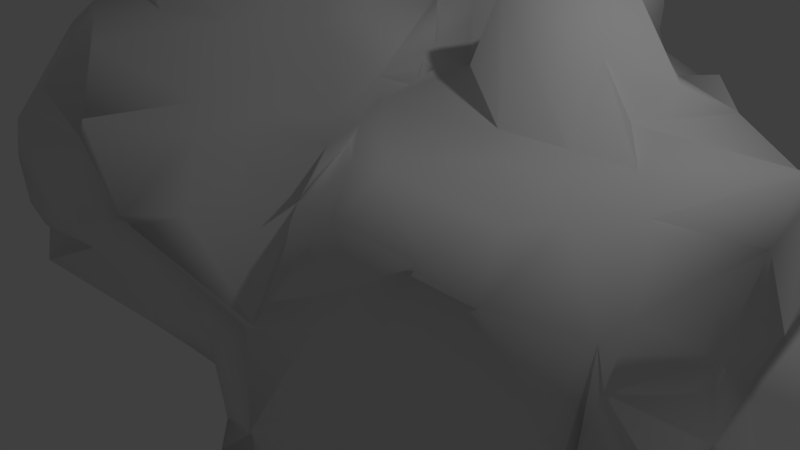 # Source: asteroids.blend  (saved by Blender 2.78.0; exported with 4.5.12 LTS)
import bpy
from mathutils import Matrix  # noqa: F401  (used for matrix-valued properties, if any)

bpy.ops.wm.read_factory_settings(use_empty=True)
scene = bpy.context.scene
scene.name = 'Scene'

# ---- collections
col_collection_1 = bpy.data.collections.new('Collection 1'); scene.collection.children.link(col_collection_1)

# ---- world
world_world = bpy.data.worlds.new('World'); scene.world = world_world
world_world.color = (0.05088, 0.05088, 0.05088)
world_world.use_sun_shadow = False
world_world.sun_shadow_jitter_overblur = 0.0
world_world.cycles.sampling_method = 'MANUAL'

# ---- cameras
cam_camera = bpy.data.cameras.new('Camera')
cam_camera.clip_end = 100.0
cam_camera.lens = 35.0
cam_camera.sensor_width = 32.0
cam_camera.sensor_height = 18.0
cam_camera.ortho_scale = 7.314
cam_camera.dof.focus_distance = 0.0
cam_camera.dof.aperture_fstop = 128.0

# ---- lights
light_lamp = bpy.data.lights.new('Lamp', 'POINT')
light_lamp.transmission_factor = 0.0
light_lamp.cutoff_distance = 30.0
light_lamp.energy = 100.0
light_lamp.shadow_buffer_clip_start = 1.001
light_lamp.shadow_soft_size = 0.1
light_lamp.shadow_maximum_resolution = 0.006
light_lamp.use_absolute_resolution = True

# ---- meshes
me_cube_001 = bpy.data.meshes.new('Cube.001')
me_cube_001.from_pydata([(-5.057, -2.588, 0.3788), (-4.736, -2.492, 0.3124), (-4.266, -2.634, 0.5118), (-5.29, -2.05, -0.6348), (-5.38, -1.753, -1.081), (-5.746, -1.323, -0.1287), (-5.782, -1.528, -0.01646), (-5.249, -2.388, -0.0306), (-5.252, -2.426, 0.03048), (-5.639, -1.678, -0.1698), (-5.729, -1.717, 0.1352), (-5.698, -1.013, -0.6341), (-5.422, -0.3989, -0.5008), (-5.796, -0.998, -0.2702), (-5.73, -1.442, 0.08722), (-5.791, -0.7907, -0.3844), (-5.61, -1.02, 0.146), (-5.277, -0.3181, -0.3341), (-5.122, -0.3742, 0.2266), (-4.761, -1.649, -1.286), (-4.737, -1.451, -1.115), (-4.745, -1.654, -1.275), (-4.084, -2.004, -0.4549), (-4.266, -1.52, -1.398), (-4.223, -1.775, -0.9153), (-5.141, -2.496, -0.3128), (-4.871, -2.37, 0.02283), (-4.311, -2.11, -0.3168), (-4.223, -2.395, 0.1414), (-4.621, -1.183, -1.126), (-4.807, -0.9954, -0.9781), (-4.702, -0.2941, -0.7359), (-4.062, -0.7918, -1.183), (-4.42, -0.7995, -1.048), (-4.116, -0.7498, -1.145), (-4.354, -0.5646, -0.9789), (-5.143, -0.7429, 0.9152), (-5.202, -0.5407, 0.7002), (-3.759, -2.714, 0.6998), (-3.071, -2.533, 0.5005), (-2.495, -2.51, 0.536), (-1.611, -2.686, -0.1282), (-1.901, -2.602, 0.378), (-3.735, -1.841, -0.667), (-3.396, -1.309, -1.62), (-3.576, -1.767, -0.7635), (-3.071, -1.878, -0.5272), (-2.261, -1.099, -1.657), (-3.217, -1.6, -0.981), (-3.647, -2.12, -0.2191), (-3.647, -2.372, 0.1769), (-3.071, -2.074, -0.2191), (-3.071, -2.349, 0.2125), (-3.727, -1.053, -1.417), (-3.647, -0.6425, -1.134), (-3.647, -0.3546, -0.9268), (-2.334, -1.11, -1.722), (-3.071, -0.5866, -1.174), (-3.071, -0.2987, -0.967), (-2.77, -1.866, -0.5087), (-2.199, -1.312, -1.356), (-2.545, -1.702, -0.7384), (-1.676, -1.914, -1.108), (-1.627, -2.135, -1.017), (-2.038, -1.051, -1.698), (-2.011, -1.661, -0.7375), (-2.545, -2.005, -0.2634), (-2.495, -2.327, 0.2481), (-2.386, -1.851, -0.4849), (-1.996, -2.016, -0.1782), (-1.984, -2.284, 0.2441), (-2.004, -1.828, -0.4738), (-2.254, -1.092, -1.615), (-2.457, -0.5568, -1.238), (-2.495, -0.2428, -1.007), (-2.024, -1.054, -1.69), (-1.919, -0.4717, -1.263), (-2.012, -0.1231, -0.9885), (-5.097, -2.455, 0.6997), (-4.871, -2.672, 0.9349), (-4.677, -2.69, 1.189), (-4.491, -2.764, 1.271), (-4.243, -2.824, 1.488), (-3.975, -2.609, 1.945), (-5.514, -1.848, 0.9936), (-5.239, -1.949, 1.354), (-5.769, -1.523, 0.4608), (-5.117, -1.784, 1.262), (-5.172, -1.156, 0.7416), (-5.26, -2.18, 0.9564), (-4.95, -2.072, 1.707), (-4.852, -1.293, 1.203), (-4.627, -2.058, 2.016), (-4.459, -2.424, 1.793), (-4.5, -1.317, 1.78), (-4.78, -2.093, 1.869), (-4.627, -2.058, 2.016), (-4.533, -2.113, 2.118), (-4.038, -1.975, 2.476), (-4.627, -2.057, 2.016), (-4.068, -1.479, 2.375), (-5.064, -1.012, 1.364), (-4.751, -1.001, 1.931), (-4.81, -0.42, 1.418), (-4.678, -0.2956, 1.815), (-4.571, -1.001, 2.219), (-4.607, 0.0883, 1.628), (-4.48, -0.1072, 2.02), (-4.375, -0.9837, 2.449), (-3.956, -1.232, 2.395), (-4.177, -0.4244, 2.435), (-3.584, -2.742, 0.7648), (-3.802, -2.905, 1.689), (-3.088, -2.82, 0.9486), (-3.071, -2.878, 1.509), (-3.381, -2.896, 1.978), (-2.781, -2.928, 1.753), (-2.593, -2.898, 1.132), (-2.122, -3.02, 1.416), (-2.011, -3.001, 1.365), (-1.919, -2.669, 1.361), (-2.894, -2.843, 1.841), (-3.659, -2.286, 2.421), (-3.821, -1.913, 2.64), (-3.805, -1.784, 2.701), (-3.373, -2.479, 2.211), (-3.322, -1.915, 2.391), (-2.91, -1.577, 2.309), (-3.695, -1.93, 2.972), (-3.884, -0.8481, 2.319), (-3.27, -0.8936, 2.985), (-3.804, -0.4253, 2.234), (-3.516, -0.4253, 2.538), (-2.797, -1.269, 2.365), (-3.097, -1.003, 2.691), (-3.065, -0.4253, 2.789), (-2.308, -2.302, 1.746), (-1.953, -2.127, 1.633), (-1.664, -1.643, 1.666), (-2.498, -2.127, 1.904), (-2.495, -1.577, 2.103), (-2.168, -1.918, 1.816), (-1.787, -1.416, 1.81), (-1.647, -0.7577, 2.032), (-1.656, -0.7107, 2.108), (-2.477, -1.047, 2.287), (-2.657, -0.8851, 2.435), (-2.096, -0.1107, 2.438), (-2.567, 0.02058, 2.72), (-1.871, -0.967, 1.981), (-1.641, -0.5985, 2.195), (-2.147, -0.2359, 2.325), (-5.102, -0.1227, -0.513), (-5.331, 0.0454, -0.5142), (-5.102, -0.0951, 0.09386), (-4.892, -0.1465, -0.6034), (-4.223, -0.009943, -0.5986), (-5.277, 0.3405, -0.3341), (-4.993, 0.3884, 0.4842), (-5.111, 0.6443, -0.4085), (-4.671, 0.4985, 0.4314), (-4.223, 0.278, -0.4449), (-4.285, 0.7792, -0.1218), (-4.346, 0.8392, 0.3568), (-3.933, 1.376, 0.2184), (-4.058, 1.104, 0.3568), (-3.647, 0.04597, -0.6388), (-3.059, 0.3432, -0.5072), (-2.853, 0.54, -0.5129), (-3.642, 0.2933, -0.4617), (-3.629, 0.6319, -0.4433), (-3.232, 0.3284, -0.4937), (-3.077, 0.792, -0.4798), (-3.637, 1.412, 0.16), (-3.815, 1.171, 0.4446), (-2.92, 1.674, 0.1045), (-3.166, 1.531, 0.3568), (-2.659, 1.805, -0.05878), (-2.776, 1.968, 0.09301), (-2.501, 0.391, -0.5507), (-2.537, 0.9489, -0.5156), (-1.377, 0.4938, -0.6337), (-2.652, 0.9153, -0.5079), (-1.769, 0.8873, -0.4594), (-2.12, 1.07, -0.5432), (-2.068, 1.095, -0.5461), (-2.474, 1.274, -0.2977), (-2.495, 1.644, 0.01423), (-2.469, 1.855, 0.2237), (-2.169, 1.194, -0.5105), (-1.86, 1.703, -0.07519), (-1.619, 2.356, 0.5101), (-1.768, 2.322, 0.5917), (-4.717, 0.1507, 1.067), (-4.656, 0.4835, 0.9681), (-4.538, 0.1507, 1.517), (-4.27, 0.4305, 1.941), (-4.38, 0.7382, 1.259), (-4.153, 0.8671, 1.545), (-4.043, -0.04846, 2.426), (-3.974, 1.052, 0.7734), (-3.903, 0.3541, 1.747), (-3.915, 0.9962, 1.157), (-3.856, 0.963, 1.461), (-3.81, 0.2466, 1.96), (-3.427, 0.04391, 2.445), (-3.472, 0.9985, 1.981), (-3.36, 1.007, 2.372), (-3.355, 0.4279, 2.368), (-2.95, -0.189, 3.036), (-3.221, 0.7261, 2.391), (-2.972, 0.2568, 2.847), (-3.531, 1.474, 0.7459), (-3.4, 1.548, 1.653), (-3.381, 1.602, 1.138), (-3.421, 1.616, 1.387), (-3.261, 1.576, 0.7544), (-3.349, 1.571, 1.759), (-3.023, 1.69, 1.29), (-3.123, 1.723, 1.544), (-3.542, 1.144, 1.854), (-3.416, 1.194, 2.385), (-3.278, 1.593, 2.002), (-3.4, 1.199, 2.448), (-2.898, 2.046, 2.652), (-2.91, 2.036, 2.683), (-2.69, 0.1429, 2.889), (-2.429, 0.9135, 2.545), (-1.702, -0.1236, 2.357), (-1.904, 0.1013, 2.535), (-1.9, 0.758, 2.598), (-2.443, 2.004, 0.9708), (-2.409, 2.135, 1.595), (-2.157, 2.138, 0.8042), (-2.587, 0.9601, 2.529), (-2.65, 2.09, 2.111), (-2.912, 2.038, 2.674), (-1.919, 1.302, 2.701), (-1.916, 2.298, 2.896), (-2.217, 2.294, 1.188), (-2.287, 2.381, 1.509), (-1.402, 2.679, 1.239), (-1.659, 2.771, 1.513), (-2.529, 2.574, 1.952), (-2.892, 2.213, 2.667), (-1.84, 2.757, 2.071), (-1.995, 2.429, 2.891), (-1.461, -2.56, -0.7642), (-0.3856, -2.496, -0.5822), (-1.414, -2.87, -0.1854), (-1.305, -2.702, -0.06769), (-1.283, -2.697, -0.06118), (-1.283, -2.697, -0.06118), (-0.3097, -2.481, -0.5895), (-0.1206, -2.44, -0.3807), (-0.3108, -2.484, 0.2991), (-1.612, -1.941, -1.114), (-1.533, -2.379, -0.8673), (-1.325, -1.53, -1.207), (-1.223, -1.747, -0.9859), (-0.767, -2.153, -0.7766), (-0.9451, -1.417, -1.176), (-0.9651, -1.614, -1.038), (-1.629, -2.437, -0.5006), (-1.439, -0.8566, -1.658), (-1.521, -0.632, -1.552), (-1.32, -0.3498, -1.423), (-0.9189, -1.134, -1.353), (-0.856, -1.132, -1.022), (-0.9148, -0.6798, -1.102), (-0.7955, -0.0988, -0.6696), (0.3904, -2.36, -0.8613), (-0.6648, -1.515, -1.04), (0.3901, -2.36, -0.5662), (0.7301, -1.736, -0.5634), (0.01203, -2.412, -0.2343), (-0.0571, -2.428, 0.3931), (0.3019, -2.397, -0.4683), (0.9018, -2.218, 0.7484), (-0.5969, -1.282, -1.081), (0.2124, -1.095, -0.5857), (0.4175, -1.147, -0.8407), (0.3828, -0.432, -0.6764), (0.7311, -1.896, -0.5163), (1.099, -1.419, -0.7036), (0.9441, -2.3, -0.3645), (1.056, -2.224, 0.7097), (1.091, -1.887, -0.4866), (1.105, -1.315, 0.06245), (1.098, -1.187, -0.6905), (0.9607, -0.4253, -0.7383), (1.365, -1.04, -0.4665), (1.309, -0.3737, -0.9347), (1.672, -1.261, 0.2665), (1.189, -1.059, 0.4055), (1.182, -0.6927, 0.6306), (1.507, -1.11, -0.04165), (1.418, -0.9499, 0.3624), (1.72, -0.4113, -0.4152), (2.078, -0.4941, 0.626), (2.1, -0.1265, -0.6817), (1.882, -0.6976, -0.093), (1.829, -0.716, 0.1084), (2.69, -0.1995, -0.2959), (2.445, -0.3246, 0.3141), (2.506, -0.1, -0.07699), (2.541, -0.2978, 0.2775), (-1.079, -2.793, 0.9399), (-1.054, -2.761, 0.9557), (-0.767, -2.547, 0.9327), (-0.9632, -2.686, 1.132), (-0.4035, -2.437, 0.9365), (-0.4371, -2.493, 1.354), (-1.324, -2.167, 1.513), (-1.185, -2.149, 1.707), (-0.6895, -2.407, 1.703), (-0.915, -1.789, 1.764), (-1.256, -1.782, 1.843), (-1.464, -1.491, 1.863), (-1.065, -1.916, 1.804), (-1.012, -1.675, 1.782), (-1.647, -0.7606, 1.91), (-1.555, -0.6828, 2.054), (-0.4873, -1.285, 1.796), (-1.612, -1.172, 1.896), (-1.399, -0.4695, 2.07), (-0.7396, -0.896, 1.853), (-1.001, -0.6224, 2.731), (-0.6586, 0.3927, 2.721), (-0.2734, -2.399, 1.084), (-0.06165, -2.326, 1.615), (0.06833, -1.803, 1.709), (0.9018, -2.218, 0.7483), (0.3209, -2.252, 1.476), (0.3157, -1.521, 1.727), (-0.1911, -1.211, 1.788), (0.6282, -1.164, 1.748), (1.133, -0.3601, 1.951), (-0.2078, -0.8172, 1.832), (-0.3592, -0.3032, 2.317), (-0.6564, 0.3871, 2.718), (0.2725, -0.746, 1.814), (-0.06805, -0.3311, 1.925), (1.027, -2.287, 0.848), (0.8749, -1.951, 1.402), (0.912, -1.898, 1.081), (0.9185, -1.713, 1.469), (1.099, -1.001, 0.9327), (1.109, -0.6168, 1.536), (1.219, -0.3986, 0.8992), (1.172, -0.2823, 1.815), (1.242, -0.2272, 1.062), (1.055, -0.1753, 1.833), (-1.229, -0.1097, -1.303), (-0.8165, -0.01658, -0.5967), (-1.144, 0.5121, -0.0916), (-1.312, 0.5312, -0.4388), (-0.7578, 0.025, -0.356), (-0.9174, 0.423, 0.159), (-1.022, 0.7266, 0.01978), (-1.319, 0.4136, 0.6148), (-1.386, 1.231, -0.006386), (-0.5503, 1.659, 0.7631), (-1.605, 1.624, 0.05181), (-1.418, 2.114, 0.3697), (-1.036, 1.031, 0.058), (-0.5515, 1.659, 0.7622), (-0.9595, 1.878, 0.5828), (-0.4474, 0.1504, -0.6886), (0.4471, 0.06094, -0.541), (-0.5734, -0.07274, -0.2472), (-0.3134, 0.3419, 0.4032), (-0.2689, 0.413, 0.5798), (0.3468, 0.05853, -0.3688), (0.3848, 0.2681, 0.3568), (-1.185, 2.319, 0.663), (-1.054, 2.167, 0.6442), (0.9415, -0.06258, -0.7265), (1.516, 0.02504, -0.8675), (1.522, 0.4972, -0.5701), (0.5076, 0.5571, -0.6266), (0.9601, 0.4673, 0.7565), (1.09, 0.5346, 0.01118), (1.036, 0.7731, 0.5147), (1.431, 0.3306, -0.368), (1.63, 0.2855, 0.4478), (1.601, 0.6662, -0.219), (1.34, 0.8979, 0.3498), (2.175, 0.2169, -0.5841), (1.853, 0.4518, -0.5178), (2.285, 0.3238, -0.4244), (2.499, 0.3273, 0.1719), (2.077, 0.6149, -0.3105), (2.098, 0.6976, 0.21), (2.467, 0.06603, -0.07219), (2.478, 0.128, 0.1031), (-0.5195, 0.5772, 0.7471), (-0.5358, 0.9537, 1.708), (-0.6583, 0.393, 2.722), (-0.6586, 0.3927, 2.721), (-0.6586, 0.3927, 2.721), (-1.063, -0.03933, 2.326), (-0.6586, 0.3927, 2.721), (-0.7575, 0.8835, 2.158), (-0.6586, 0.3927, 2.721), (-1.102, 2.086, 1.081), (-1.175, 1.963, 1.509), (-0.5531, 1.71, 0.785), (-0.6959, 1.314, 1.513), (-0.9769, 2.086, 0.7312), (-0.893, 1.556, 1.387), (-1.196, 1.504, 2.368), (-0.5867, 0.6515, 2.734), (-1.363, 1.851, 2.258), (-1.509, 1.821, 2.584), (-0.8086, 1.137, 1.867), (-0.6186, 0.8379, 2.457), (-1.054, 1.592, 1.799), (-0.01855, 0.4183, 0.6902), (-0.008015, 0.6744, 1.294), (-0.0217, 0.7323, 1.943), (0.4683, 0.4878, 1.037), (1.11, 0.2934, 1.364), (0.2334, 0.5629, 1.113), (0.2038, 0.1055, 1.209), (0.04612, 0.03582, 2.139), (-0.6586, 0.3927, 2.721), (-0.2487, 0.5283, 2.037), (-0.479, 0.4386, 2.373), (0.4171, 0.1716, 2.001), (0.102, 0.4543, 2.135), (-0.3852, 1.13, 1.085), (-0.3852, 1.13, 1.324), (-1.168, 2.394, 0.7416), (-1.539, 2.679, 1.333), (-1.028, 2.189, 0.6812), (-1.572, 2.284, 2.12), (-1.623, 2.178, 2.39), (1.224, 0.201, 0.9015), (1.24, -0.1411, 1.594), (1.312, 0.04508, 0.8251), (1.016, -0.1458, 1.846)], [], [(7, 8, 10, 9), (5, 9, 10, 6), (15, 16, 18, 17), (14, 16, 15, 13), (20, 23, 24, 21), (19, 21, 24, 22), (25, 27, 28, 26), (32, 33, 35, 34), (30, 33, 32, 29), (30, 31, 35, 33), (3, 4, 21, 19), (7, 25, 26, 8), (11, 12, 31, 30), (36, 37, 18, 16), (20, 21, 30, 29), (20, 29, 32, 23), (5, 6, 14, 13), (5, 13, 15, 9), (10, 16, 14, 6), (3, 7, 9, 4), (11, 15, 17, 12), (19, 22, 27, 25), (4, 9, 15, 11), (3, 19, 25, 7), (4, 11, 30, 21), (44, 47, 48, 45), (43, 45, 48, 46), (49, 51, 52, 50), (55, 58, 57, 54), (53, 54, 57, 56), (62, 63, 65, 64), (60, 64, 65, 61), (66, 69, 70, 67), (66, 68, 71, 69), (74, 77, 76, 73), (72, 73, 76, 75), (47, 60, 61, 48), (46, 48, 61, 59), (51, 66, 67, 52), (58, 74, 73, 57), (56, 57, 73, 72), (44, 53, 56, 47), (60, 72, 75, 64), (43, 46, 51, 49), (61, 68, 66, 59), (63, 69, 71, 65), (61, 65, 71, 68), (46, 59, 66, 51), (47, 56, 72, 60), (23, 44, 45, 24), (22, 24, 45, 43), (27, 49, 50, 28), (35, 55, 54, 34), (32, 34, 54, 53), (22, 43, 49, 27), (23, 32, 53, 44), (1, 26, 28, 2), (0, 8, 26, 1), (38, 50, 52, 39), (41, 42, 70, 69), (40, 67, 70, 42), (39, 52, 67, 40), (2, 28, 50, 38), (79, 81, 82, 80), (84, 85, 87, 86), (97, 98, 100, 99), (97, 99, 96, 95), (101, 102, 104, 103), (104, 107, 106, 103), (105, 107, 104, 102), (84, 89, 90, 85), (87, 92, 91, 86), (90, 92, 87, 85), (91, 92, 102, 101), (94, 105, 102, 92), (99, 100, 109, 108), (90, 95, 96, 92), (90, 93, 97, 95), (96, 99, 94, 92), (105, 108, 110, 107), (94, 99, 108, 105), (91, 101, 88, 86), (111, 113, 114, 112), (117, 119, 120, 118), (113, 117, 118, 114), (112, 114, 116, 115), (114, 118, 121, 116), (127, 128, 126, 125), (122, 125, 126, 123), (126, 128, 124, 123), (129, 130, 132, 131), (134, 135, 132, 130), (141, 142, 140, 139), (147, 148, 146, 145), (147, 150, 151, 148), (149, 150, 147, 145), (139, 140, 127, 125), (133, 145, 146, 134), (146, 148, 135, 134), (133, 134, 128, 127), (128, 134, 130, 124), (142, 149, 145, 140), (138, 142, 141, 137), (136, 137, 141, 139), (144, 150, 149, 143), (140, 145, 133, 127), (81, 111, 112, 82), (82, 112, 115, 83), (97, 122, 123, 98), (123, 124, 100, 98), (109, 130, 129, 108), (129, 131, 110, 108), (124, 130, 109, 100), (79, 80, 90, 89), (82, 93, 90, 80), (82, 83, 97, 93), (79, 89, 84, 78), (120, 137, 136, 118), (116, 125, 122, 115), (136, 139, 121, 118), (121, 139, 125, 116), (115, 122, 97, 83), (157, 158, 160, 159), (160, 163, 162, 159), (157, 159, 162, 161), (154, 158, 157, 153), (162, 163, 165, 164), (157, 161, 156, 155), (153, 157, 155, 152), (169, 170, 172, 171), (175, 176, 178, 177), (174, 176, 175, 173), (179, 180, 181), (188, 191, 190, 187), (186, 187, 190, 189), (167, 168, 180, 179), (178, 188, 187, 177), (175, 177, 187, 186), (180, 184, 185, 181), (170, 173, 175, 172), (167, 171, 172, 168), (169, 171, 167, 166), (186, 189, 185, 184), (180, 182, 186, 184), (185, 189, 183, 181), (172, 182, 180, 168), (172, 175, 186, 182), (161, 162, 170, 169), (165, 174, 173, 164), (161, 169, 166, 156), (162, 164, 173, 170), (195, 196, 198, 197), (195, 197, 194, 193), (208, 209, 211, 210), (205, 209, 208, 204), (206, 210, 211, 207), (208, 210, 206, 204), (212, 213, 215, 214), (215, 219, 218, 214), (212, 214, 218, 216), (217, 219, 215, 213), (222, 223, 225, 224), (221, 223, 222, 220), (229, 230, 227, 226), (237, 238, 236, 234), (226, 227, 211, 209), (219, 232, 231, 218), (225, 236, 235, 224), (234, 236, 225, 223), (202, 203, 213, 212), (206, 207, 221, 220), (211, 223, 221, 207), (230, 237, 234, 227), (201, 204, 206, 203), (217, 222, 224, 219), (220, 222, 217, 213), (203, 206, 220, 213), (224, 235, 232, 219), (227, 234, 223, 211), (240, 242, 241, 239), (244, 246, 245, 243), (243, 245, 242, 240), (198, 203, 202, 197), (201, 203, 198, 196), (199, 204, 201, 196), (202, 212, 200, 197), (231, 232, 240, 239), (231, 239, 241, 233), (235, 236, 244, 243), (238, 246, 244, 236), (232, 235, 243, 240), (249, 251, 252, 250), (251, 254, 255, 252), (247, 248, 251, 249), (248, 253, 254, 251), (258, 259, 257, 256), (258, 261, 262, 259), (257, 259, 262, 260), (269, 270, 268, 267), (266, 270, 269, 265), (264, 265, 269, 267), (271, 272, 274, 273), (275, 277, 278, 276), (279, 280, 282, 281), (260, 262, 272, 271), (268, 270, 280, 279), (267, 268, 262, 261), (258, 264, 267, 261), (272, 279, 281, 274), (271, 273, 277, 275), (262, 268, 279, 272), (287, 288, 286, 285), (289, 290, 292, 291), (293, 296, 297, 294), (297, 299, 295, 294), (303, 304, 302, 301), (303, 305, 306, 304), (296, 301, 302, 297), (296, 298, 303, 301), (302, 304, 299, 297), (293, 294, 288, 287), (284, 287, 285, 283), (292, 298, 296, 291), (289, 291, 296, 293), (289, 293, 287, 284), (292, 300, 303, 298), (273, 274, 284, 283), (277, 285, 286, 278), (281, 282, 290, 289), (273, 283, 285, 277), (274, 281, 289, 284), (247, 257, 260, 248), (275, 276, 255, 254), (247, 249, 263, 257), (271, 275, 254, 253), (248, 260, 271, 253), (307, 309, 310, 308), (309, 311, 312, 310), (319, 320, 318, 317), (326, 327, 325, 324), (329, 332, 333, 330), (333, 334, 331, 330), (341, 342, 339, 338), (330, 331, 316, 315), (327, 339, 340, 328), (338, 339, 327, 326), (334, 336, 335, 331), (320, 326, 324, 318), (313, 317, 318, 314), (316, 320, 319, 315), (313, 315, 319, 317), (321, 324, 325, 322), (337, 342, 341, 336), (335, 336, 341, 338), (323, 326, 320, 316), (323, 335, 338, 326), (331, 335, 323, 316), (345, 346, 344, 343), (349, 350, 348, 347), (347, 348, 346, 345), (332, 343, 344, 333), (344, 346, 334, 333), (348, 350, 337, 336), (337, 350, 352, 342), (346, 348, 336, 334), (310, 315, 313, 308), (329, 330, 312, 311), (312, 330, 315, 310), (359, 360, 358, 357), (355, 356, 359, 357), (363, 364, 362, 361), (362, 366, 365, 361), (362, 364, 367, 366), (371, 374, 373, 370), (358, 371, 370, 357), (358, 360, 372, 371), (365, 366, 360, 359), (356, 361, 365, 359), (181, 356, 355, 353), (355, 357, 354, 353), (370, 373, 369, 368), (357, 370, 368, 354), (380, 381, 383, 382), (383, 387, 386, 382), (380, 382, 386, 384), (385, 387, 383, 381), (392, 393, 391, 390), (391, 395, 394, 390), (378, 379, 389, 388), (387, 393, 392, 386), (391, 393, 387, 385), (378, 384, 386, 379), (380, 384, 378, 377), (389, 392, 390, 388), (386, 392, 389, 379), (374, 381, 380, 373), (373, 380, 377, 369), (364, 375, 376, 367), (398, 401, 402, 399), (402, 404, 400, 399), (409, 410, 408, 407), (406, 410, 409, 405), (413, 414, 412, 411), (412, 416, 415, 411), (415, 417, 413, 411), (423, 424, 422, 421), (420, 424, 423, 419), (418, 419, 423, 421), (427, 428, 426, 425), (429, 430, 427, 425), (404, 428, 427, 403), (426, 428, 404, 402), (408, 432, 431, 407), (431, 432, 420, 419), (415, 416, 404, 403), (404, 416, 412, 400), (410, 417, 415, 408), (413, 417, 410, 406), (424, 430, 429, 422), (427, 430, 424, 420), (408, 415, 403, 397), (403, 427, 420, 397), (396, 407, 431, 419), (420, 432, 408, 397), (422, 439, 438, 421), (429, 441, 439, 422), (433, 434, 406, 405), (409, 435, 433, 405), (436, 437, 414, 413), (434, 436, 413, 406), (41, 249, 250, 42), (62, 256, 257, 63), (62, 64, 258, 256), (77, 266, 265, 76), (75, 76, 265, 264), (63, 257, 263, 69), (64, 75, 264, 258), (41, 69, 263, 249), (119, 307, 308, 120), (313, 314, 138, 137), (321, 322, 144, 143), (138, 314, 318, 142), (149, 324, 321, 143), (144, 322, 325, 150), (318, 324, 149, 142), (308, 313, 137, 120), (191, 364, 363, 190), (189, 190, 363, 361), (183, 356, 181), (183, 189, 361, 356), (191, 192, 375, 364), (228, 398, 399, 229), (399, 400, 230, 229), (412, 414, 238, 237), (400, 412, 237, 230), (242, 434, 433, 241), (246, 437, 436, 245), (245, 436, 434, 242), (414, 437, 246, 238), (31, 155, 156, 35), (17, 18, 154, 153), (12, 17, 153, 152), (12, 152, 155, 31), (37, 158, 154, 18), (55, 166, 167, 58), (74, 179, 181, 77), (58, 167, 179, 74), (35, 156, 166, 55), (266, 353, 354, 270), (280, 368, 369, 282), (270, 354, 368, 280), (290, 377, 378, 292), (394, 395, 306, 305), (303, 390, 394, 305), (306, 395, 391, 304), (388, 390, 303, 300), (292, 378, 388, 300), (304, 391, 385, 299), (282, 369, 377, 290), (106, 107, 196, 195), (106, 195, 193, 103), (107, 110, 199, 196), (131, 132, 205, 204), (135, 209, 205, 132), (228, 229, 151, 150), (151, 229, 226, 148), (148, 226, 209, 135), (131, 204, 199, 110), (327, 328, 402, 401), (327, 401, 398, 325), (425, 426, 340, 339), (342, 429, 425, 339), (340, 426, 402, 328), (438, 439, 350, 349), (351, 440, 438, 349), (439, 441, 352, 350), (352, 441, 429, 342), (1, 2, 81, 79), (0, 1, 79, 78), (8, 84, 86, 10), (36, 101, 103, 37), (10, 86, 88, 16), (88, 101, 36, 16), (38, 39, 113, 111), (40, 42, 119, 117), (39, 40, 117, 113), (0, 78, 84, 8), (2, 38, 111, 81), (158, 193, 194, 160), (194, 197, 163, 160), (163, 197, 200, 165), (176, 216, 218, 178), (212, 216, 176, 174), (231, 233, 191, 188), (218, 231, 188, 178), (191, 233, 241, 192), (200, 212, 174, 165), (250, 252, 309, 307), (252, 255, 311, 309), (276, 278, 332, 329), (288, 345, 343, 286), (295, 349, 347, 294), (295, 299, 351, 349), (294, 347, 345, 288), (276, 329, 311, 255), (278, 286, 343, 332), (367, 409, 407, 366), (372, 419, 418, 371), (418, 421, 374, 371), (366, 407, 396, 360), (396, 419, 372, 360), (433, 435, 376, 375), (438, 440, 385, 381), (376, 435, 409, 367), (421, 438, 381, 374), (37, 103, 193, 158), (385, 440, 351, 299), (42, 250, 307, 119), (241, 433, 375, 192), (77, 181, 353, 266), (325, 398, 228, 150)])
me_cube_001.polygons.foreach_set('use_smooth', [True] * 441)
me_cube_001.use_remesh_preserve_volume = False
me_cube_001.use_remesh_preserve_attributes = False
me_cube_001.use_mirror_vertex_groups = False
me_cube_001.update()

# ---- objects
ob_lamp = bpy.data.objects.new('Lamp', light_lamp)
ob_camera = bpy.data.objects.new('Camera', cam_camera)
ob_asteroid1 = bpy.data.objects.new('Asteroid1', me_cube_001)

# ---- transforms, parenting, visibility, modifiers, constraints
ob_lamp.location = (4.076, 1.005, 5.904)
ob_lamp.rotation_euler = (0.6503, 0.05522, 1.866)
ob_lamp.lock_rotations_4d = False
ob_lamp.empty_display_type = 'ARROWS'
ob_lamp.color = (0.0, 0.0, 0.0, 0.0)
ob_lamp.lineart.crease_threshold = 0.0
ob_camera.location = (7.481, -6.508, 5.344)
ob_camera.rotation_euler = (1.109, 0.0, 0.8149)
ob_camera.lock_rotations_4d = False
ob_camera.empty_display_type = 'ARROWS'
ob_camera.color = (0.0, 0.0, 0.0, 0.0)
ob_camera.display_type = 'WIRE'
ob_camera.lineart.crease_threshold = 0.0
ob_asteroid1.location = (2.866, 1.855, -0.9206)
ob_asteroid1.scale = (1.602, 1.602, 1.602)
ob_asteroid1.lineart.crease_threshold = 0.0

# ---- collection membership
col_collection_1.objects.link(ob_lamp)
col_collection_1.objects.link(ob_camera)
col_collection_1.objects.link(ob_asteroid1)

# ---- scene / render settings (as saved in the file)
scene.camera = ob_camera
scene.frame_start = 1; scene.frame_end = 250; scene.frame_set(1)
scene.render.engine = 'BLENDER_EEVEE_NEXT'
scene.render.resolution_percentage = 50
scene.render.dither_intensity = 0.0
scene.cycles.use_denoising = False
scene.cycles.samples = 128
scene.cycles.sampling_pattern = 'TABULATED_SOBOL'
scene.cycles.light_sampling_threshold = 0.0
scene.cycles.use_adaptive_sampling = False
scene.cycles.use_light_tree = False
scene.cycles.blur_glossy = 0.0
scene.cycles.sample_clamp_indirect = 0.0
scene.view_settings.view_transform = 'Standard'
bpy.context.view_layer.update()
